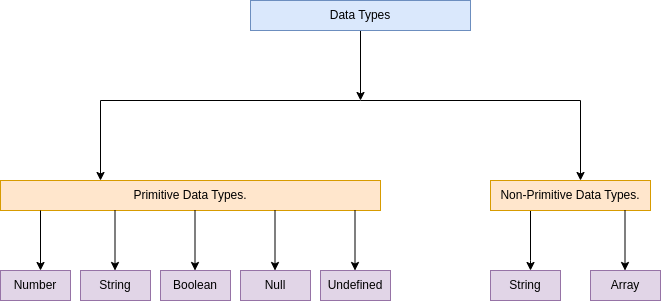

The diagram above was exported from draw.io. Its source (the exported page's mxGraphModel, read from the mxfile embedded in the PNG):
<mxGraphModel dx="822" dy="432" grid="1" gridSize="10" guides="1" tooltips="1" connect="1" arrows="1" fold="1" page="1" pageScale="1" pageWidth="827" pageHeight="1169" math="0" shadow="0">
  <root>
    <mxCell id="0" />
    <mxCell id="1" parent="0" />
    <mxCell id="TOizcetv4TwfMxdPzNtR-3" style="edgeStyle=orthogonalEdgeStyle;rounded=0;orthogonalLoop=1;jettySize=auto;html=1;exitX=0.5;exitY=1;exitDx=0;exitDy=0;" edge="1" parent="1" source="TOizcetv4TwfMxdPzNtR-1">
      <mxGeometry relative="1" as="geometry">
        <mxPoint x="380" y="160" as="targetPoint" />
      </mxGeometry>
    </mxCell>
    <mxCell id="TOizcetv4TwfMxdPzNtR-1" value="Data Types" style="rounded=0;whiteSpace=wrap;html=1;fillColor=#dae8fc;strokeColor=#6c8ebf;" vertex="1" parent="1">
      <mxGeometry x="270" y="60" width="220" height="30" as="geometry" />
    </mxCell>
    <mxCell id="TOizcetv4TwfMxdPzNtR-5" value="" style="endArrow=none;html=1;rounded=0;" edge="1" parent="1">
      <mxGeometry width="50" height="50" relative="1" as="geometry">
        <mxPoint x="120" y="160" as="sourcePoint" />
        <mxPoint x="600" y="160" as="targetPoint" />
        <Array as="points">
          <mxPoint x="380" y="160" />
        </Array>
      </mxGeometry>
    </mxCell>
    <mxCell id="TOizcetv4TwfMxdPzNtR-36" style="edgeStyle=orthogonalEdgeStyle;rounded=0;orthogonalLoop=1;jettySize=auto;html=1;exitX=0.25;exitY=1;exitDx=0;exitDy=0;" edge="1" parent="1" source="TOizcetv4TwfMxdPzNtR-7" target="TOizcetv4TwfMxdPzNtR-34">
      <mxGeometry relative="1" as="geometry">
        <Array as="points">
          <mxPoint x="550" y="320" />
          <mxPoint x="550" y="320" />
        </Array>
      </mxGeometry>
    </mxCell>
    <mxCell id="TOizcetv4TwfMxdPzNtR-7" value="Non-Primitive Data Types." style="rounded=0;whiteSpace=wrap;html=1;fillColor=#ffe6cc;strokeColor=#d79b00;" vertex="1" parent="1">
      <mxGeometry x="510" y="240" width="160" height="30" as="geometry" />
    </mxCell>
    <mxCell id="TOizcetv4TwfMxdPzNtR-9" value="Primitive Data Types." style="rounded=0;whiteSpace=wrap;html=1;fillColor=#ffe6cc;strokeColor=#d79b00;" vertex="1" parent="1">
      <mxGeometry x="20" y="240" width="380" height="30" as="geometry" />
    </mxCell>
    <mxCell id="TOizcetv4TwfMxdPzNtR-11" value="String" style="rounded=0;whiteSpace=wrap;html=1;fillColor=#e1d5e7;strokeColor=#9673a6;" vertex="1" parent="1">
      <mxGeometry x="100" y="330" width="70" height="30" as="geometry" />
    </mxCell>
    <mxCell id="TOizcetv4TwfMxdPzNtR-13" value="Number" style="rounded=0;whiteSpace=wrap;html=1;fillColor=#e1d5e7;strokeColor=#9673a6;" vertex="1" parent="1">
      <mxGeometry x="20" y="330" width="70" height="30" as="geometry" />
    </mxCell>
    <mxCell id="TOizcetv4TwfMxdPzNtR-15" value="Boolean" style="rounded=0;whiteSpace=wrap;html=1;fillColor=#e1d5e7;strokeColor=#9673a6;" vertex="1" parent="1">
      <mxGeometry x="180" y="330" width="70" height="30" as="geometry" />
    </mxCell>
    <mxCell id="TOizcetv4TwfMxdPzNtR-17" value="Undefined" style="rounded=0;whiteSpace=wrap;html=1;fillColor=#e1d5e7;strokeColor=#9673a6;" vertex="1" parent="1">
      <mxGeometry x="340" y="330" width="70" height="30" as="geometry" />
    </mxCell>
    <mxCell id="TOizcetv4TwfMxdPzNtR-20" value="Null" style="rounded=0;whiteSpace=wrap;html=1;fillColor=#e1d5e7;strokeColor=#9673a6;" vertex="1" parent="1">
      <mxGeometry x="260" y="330" width="70" height="30" as="geometry" />
    </mxCell>
    <mxCell id="TOizcetv4TwfMxdPzNtR-24" value="" style="endArrow=classic;html=1;rounded=0;" edge="1" parent="1">
      <mxGeometry width="50" height="50" relative="1" as="geometry">
        <mxPoint x="120" y="160" as="sourcePoint" />
        <mxPoint x="120" y="240" as="targetPoint" />
      </mxGeometry>
    </mxCell>
    <mxCell id="TOizcetv4TwfMxdPzNtR-26" value="" style="endArrow=classic;html=1;rounded=0;" edge="1" parent="1">
      <mxGeometry width="50" height="50" relative="1" as="geometry">
        <mxPoint x="600" y="160" as="sourcePoint" />
        <mxPoint x="600" y="240" as="targetPoint" />
      </mxGeometry>
    </mxCell>
    <mxCell id="TOizcetv4TwfMxdPzNtR-28" value="" style="endArrow=classic;html=1;rounded=0;" edge="1" parent="1">
      <mxGeometry width="50" height="50" relative="1" as="geometry">
        <mxPoint x="60" y="270" as="sourcePoint" />
        <mxPoint x="60" y="330" as="targetPoint" />
      </mxGeometry>
    </mxCell>
    <mxCell id="TOizcetv4TwfMxdPzNtR-29" value="" style="endArrow=classic;html=1;rounded=0;" edge="1" parent="1">
      <mxGeometry width="50" height="50" relative="1" as="geometry">
        <mxPoint x="134.5" y="270" as="sourcePoint" />
        <mxPoint x="134.5" y="330" as="targetPoint" />
      </mxGeometry>
    </mxCell>
    <mxCell id="TOizcetv4TwfMxdPzNtR-30" value="" style="endArrow=classic;html=1;rounded=0;" edge="1" parent="1">
      <mxGeometry width="50" height="50" relative="1" as="geometry">
        <mxPoint x="214.5" y="270" as="sourcePoint" />
        <mxPoint x="214.5" y="330" as="targetPoint" />
      </mxGeometry>
    </mxCell>
    <mxCell id="TOizcetv4TwfMxdPzNtR-31" value="" style="endArrow=classic;html=1;rounded=0;" edge="1" parent="1">
      <mxGeometry width="50" height="50" relative="1" as="geometry">
        <mxPoint x="294.5" y="270" as="sourcePoint" />
        <mxPoint x="294.5" y="330" as="targetPoint" />
      </mxGeometry>
    </mxCell>
    <mxCell id="TOizcetv4TwfMxdPzNtR-33" value="" style="endArrow=classic;html=1;rounded=0;" edge="1" parent="1">
      <mxGeometry width="50" height="50" relative="1" as="geometry">
        <mxPoint x="374.5" y="270" as="sourcePoint" />
        <mxPoint x="374.5" y="330" as="targetPoint" />
      </mxGeometry>
    </mxCell>
    <mxCell id="TOizcetv4TwfMxdPzNtR-34" value="String" style="rounded=0;whiteSpace=wrap;html=1;fillColor=#e1d5e7;strokeColor=#9673a6;" vertex="1" parent="1">
      <mxGeometry x="510" y="330" width="70" height="30" as="geometry" />
    </mxCell>
    <mxCell id="TOizcetv4TwfMxdPzNtR-35" value="Array" style="rounded=0;whiteSpace=wrap;html=1;fillColor=#e1d5e7;strokeColor=#9673a6;" vertex="1" parent="1">
      <mxGeometry x="610" y="330" width="70" height="30" as="geometry" />
    </mxCell>
    <mxCell id="TOizcetv4TwfMxdPzNtR-39" value="" style="endArrow=classic;html=1;rounded=0;" edge="1" parent="1">
      <mxGeometry width="50" height="50" relative="1" as="geometry">
        <mxPoint x="644.5" y="270" as="sourcePoint" />
        <mxPoint x="644.5" y="330" as="targetPoint" />
      </mxGeometry>
    </mxCell>
  </root>
</mxGraphModel>